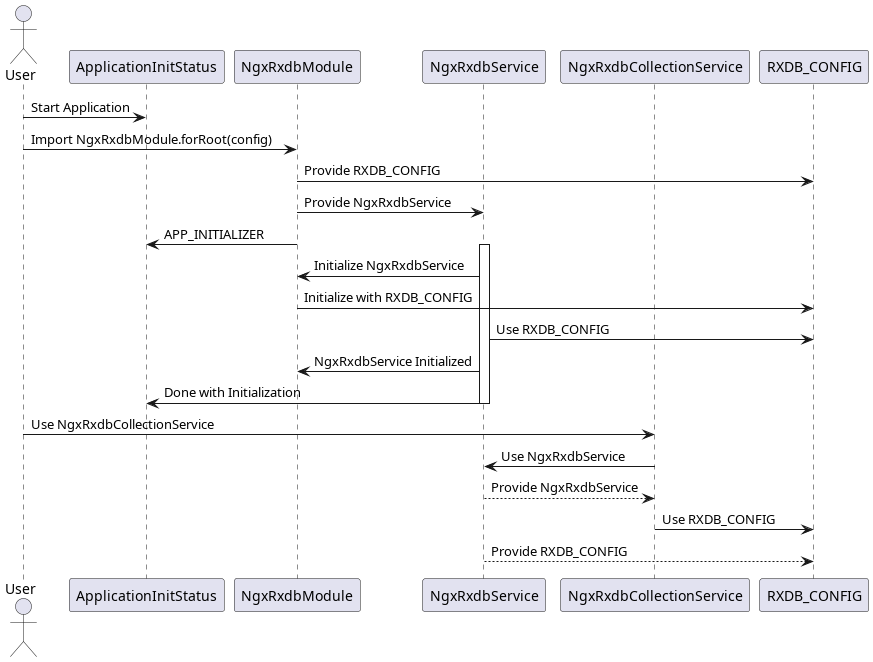

The diagram above was rendered by PlantUML. Its source (embedded in the PNG):
@startuml NgxRxdbModule Initialization

actor User
participant ApplicationInitStatus
participant NgxRxdbModule
participant NgxRxdbService
participant NgxRxdbCollectionService
participant RXDB_CONFIG

User -> ApplicationInitStatus: Start Application
User -> NgxRxdbModule: Import NgxRxdbModule.forRoot(config)
NgxRxdbModule -> RXDB_CONFIG: Provide RXDB_CONFIG
NgxRxdbModule -> NgxRxdbService: Provide NgxRxdbService
NgxRxdbModule -> ApplicationInitStatus: APP_INITIALIZER

activate NgxRxdbService
NgxRxdbService -> NgxRxdbModule: Initialize NgxRxdbService
NgxRxdbModule -> RXDB_CONFIG: Initialize with RXDB_CONFIG
NgxRxdbService -> RXDB_CONFIG: Use RXDB_CONFIG
NgxRxdbService -> NgxRxdbModule: NgxRxdbService Initialized
NgxRxdbService -> ApplicationInitStatus: Done with Initialization

deactivate NgxRxdbService

User -> NgxRxdbCollectionService: Use NgxRxdbCollectionService
NgxRxdbCollectionService -> NgxRxdbService: Use NgxRxdbService
NgxRxdbService --> NgxRxdbCollectionService: Provide NgxRxdbService
NgxRxdbCollectionService -> RXDB_CONFIG: Use RXDB_CONFIG
NgxRxdbService --> RXDB_CONFIG: Provide RXDB_CONFIG

@enduml